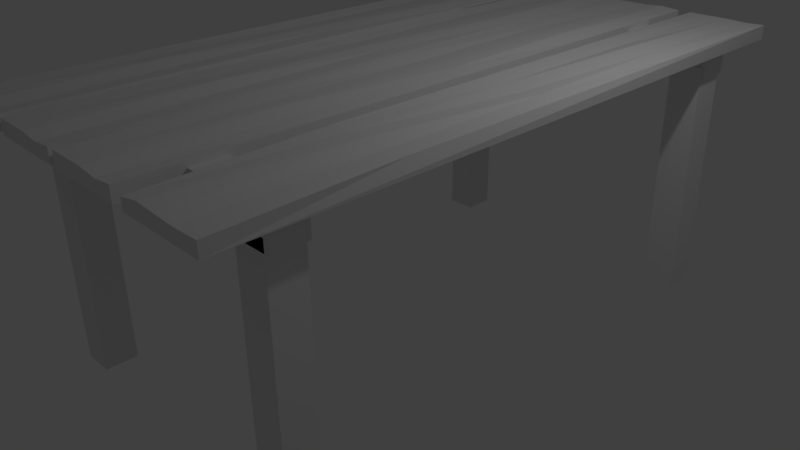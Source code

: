 # Source: tafel.blend  (saved by Blender 2.77.0; exported with 4.5.12 LTS)
import bpy
from mathutils import Matrix  # noqa: F401  (used for matrix-valued properties, if any)

bpy.ops.wm.read_factory_settings(use_empty=True)
scene = bpy.context.scene
scene.name = 'Scene'

# ---- collections
col_collection_1 = bpy.data.collections.new('Collection 1'); scene.collection.children.link(col_collection_1)

# ---- materials (node trees are filled in below, after node groups)
mat_material_002 = bpy.data.materials.new('Material.002')
mat_material_002.alpha_threshold = 0.0
mat_material_002.use_transparent_shadow = False
mat_material_002.roughness = 0.5
mat_material_002.line_color = (0.0, 0.0, 0.0, 1.0)

# ---- material node trees

# ---- world
world_world = bpy.data.worlds.new('World'); scene.world = world_world
world_world.color = (0.05088, 0.05088, 0.05088)
world_world.use_sun_shadow = False
world_world.sun_shadow_jitter_overblur = 0.0
world_world.cycles.sampling_method = 'MANUAL'

# ---- cameras
cam_camera = bpy.data.cameras.new('Camera')
cam_camera.clip_end = 100.0
cam_camera.lens = 35.0
cam_camera.sensor_width = 32.0
cam_camera.sensor_height = 18.0
cam_camera.ortho_scale = 7.314
cam_camera.dof.focus_distance = 0.0
cam_camera.dof.aperture_fstop = 128.0

# ---- lights
light_lamp = bpy.data.lights.new('Lamp', 'POINT')
light_lamp.transmission_factor = 0.0
light_lamp.cutoff_distance = 30.0
light_lamp.energy = 100.0
light_lamp.shadow_buffer_clip_start = 1.001
light_lamp.shadow_soft_size = 0.1
light_lamp.shadow_maximum_resolution = 0.006
light_lamp.use_absolute_resolution = True

# ---- meshes
me_cube_006 = bpy.data.meshes.new('Cube.006')
me_cube_006.from_pydata([(-1.105, 35.67, -9.466), (-1.105, -4.33, -9.466), (-1.105, -4.33, -14.47), (-1.105, 35.67, -14.22), (-1.22, 35.67, -9.466), (-1.22, -4.33, -9.466), (-1.22, -4.33, -14.47), (-1.22, 35.67, -14.22), (-1.22, 15.67, -9.466), (-1.22, 35.67, -11.97), (-1.22, -4.33, -11.97), (-1.22, 15.67, -14.47), (-1.22, 15.67, -11.97), (-1.22, 5.67, -9.466), (-1.22, 35.67, -13.22), (-1.22, -4.33, -13.22), (-1.22, 25.67, -14.47), (-1.22, 25.67, -9.466), (-1.233, 35.67, -10.72), (-1.201, -4.33, -10.72), (-1.22, 5.67, -14.47), (-1.236, 5.67, -11.97), (-1.22, 25.67, -11.97), (-1.213, 15.67, -10.72), (-1.204, 15.67, -13.22), (-1.204, 25.67, -13.22), (-1.233, 25.67, -10.72), (-1.209, 5.67, -10.72), (-1.219, 5.67, -13.22), (-1.105, 35.67, -3.968), (-1.105, -4.33, -3.968), (-1.105, -4.33, -8.968), (-1.105, 35.67, -8.968), (-1.22, 35.67, -3.968), (-1.22, -4.33, -3.968), (-1.22, -4.33, -8.968), (-1.22, 35.67, -8.968), (-1.22, 15.67, -3.968), (-1.22, 35.67, -6.468), (-1.22, -4.33, -6.468), (-1.22, 15.67, -9.022), (-1.22, 15.67, -6.468), (-1.22, 5.67, -3.968), (-1.22, 35.67, -7.718), (-1.22, -4.33, -7.718), (-1.22, 25.67, -8.968), (-1.22, 25.67, -3.968), (-1.233, 35.67, -5.218), (-1.201, -4.33, -5.218), (-1.22, 5.67, -8.968), (-1.236, 5.67, -6.468), (-1.232, 25.67, -6.468), (-1.227, 15.67, -5.218), (-1.204, 15.67, -7.772), (-1.216, 25.67, -7.718), (-1.246, 25.67, -5.218), (-1.223, 5.67, -5.218), (-1.219, 5.67, -7.718), (-1.105, 35.67, -14.72), (-1.105, -4.33, -15.1), (-1.105, -4.33, -20.1), (-1.105, 35.67, -20.1), (-1.22, 35.67, -14.72), (-1.22, -4.33, -15.1), (-1.22, -4.33, -20.1), (-1.22, 35.67, -20.1), (-1.22, 15.67, -15.1), (-1.22, 35.67, -17.6), (-1.22, -4.33, -17.6), (-1.22, 15.67, -20.1), (-1.22, 15.67, -17.6), (-1.22, 5.67, -15.1), (-1.22, 35.67, -18.85), (-1.22, -4.33, -18.85), (-1.22, 25.67, -20.1), (-1.22, 25.67, -15.1), (-1.233, 35.67, -16.35), (-1.201, -4.33, -16.35), (-1.22, 5.67, -20.1), (-1.236, 5.67, -17.6), (-1.22, 25.67, -17.6), (-1.213, 15.67, -16.35), (-1.204, 15.67, -18.85), (-1.204, 25.67, -18.85), (-1.233, 25.67, -16.35), (-1.209, 5.67, -16.35), (-1.219, 5.67, -18.85), (-1.105, 35.67, 1.868), (-1.105, -4.33, 2.17), (-1.105, -4.33, -3.132), (-1.105, 35.67, -3.132), (-1.22, 35.67, 1.868), (-1.208, -4.33, 2.17), (-1.19, -4.33, -3.132), (-1.22, 35.67, -3.132), (-1.22, 15.67, 1.868), (-1.22, 35.67, -0.632), (-1.209, -4.33, -0.632), (-1.22, 15.67, -3.132), (-1.188, 15.67, -0.632), (-1.22, 5.67, 1.868), (-1.22, 35.67, -1.882), (-1.22, -4.33, -1.882), (-1.22, 25.67, -3.132), (-1.22, 25.67, 1.868), (-1.214, 35.67, 0.618), (-1.201, -4.33, 0.618), (-1.22, 5.67, -3.132), (-1.236, 5.67, -0.632), (-1.25, 25.67, -0.632), (-1.213, 15.67, 0.618), (-1.204, 15.67, -1.882), (-1.204, 25.67, -1.882), (-1.233, 25.67, 0.618), (-1.209, 5.67, 0.618), (-1.219, 5.67, -1.882), (-0.9094, -1.0, -18.69), (-1.176, -1.0, -18.69), (-0.9094, 1.0, -18.69), (-1.176, 1.0, -18.69), (-0.9094, -1.0, 1.315), (-1.176, -1.0, 1.315), (-0.9094, 1.0, 1.315), (-1.176, 1.0, 1.315), (-0.9094, 30.09, -18.69), (-1.176, 30.09, -18.69), (-0.9094, 32.09, -18.69), (-1.176, 32.09, -18.69), (-0.9094, 30.09, 1.315), (-1.176, 30.09, 1.315), (-0.9094, 32.09, 1.315), (-1.176, 32.09, 1.315), (-1.0, -1.0, -1.0), (-1.0, -1.0, 1.0), (-1.0, 1.0, -1.0), (-1.0, 1.0, 1.0), (1.0, -1.0, -1.0), (1.0, -1.0, 1.0), (1.0, 1.0, -1.0), (1.0, 1.0, 1.0), (-1.0, -1.0, -18.54), (-1.0, -1.0, -16.54), (-1.0, 1.0, -18.54), (-1.0, 1.0, -16.54), (1.0, -1.0, -18.54), (1.0, -1.0, -16.54), (1.0, 1.0, -18.54), (1.0, 1.0, -16.54), (-1.0, 30.02, -18.63), (-1.0, 30.02, -16.63), (-1.0, 32.02, -18.63), (-1.0, 32.02, -16.63), (1.0, 30.02, -18.63), (1.0, 30.02, -16.63), (1.0, 32.02, -18.63), (1.0, 32.02, -16.63), (-1.0, 30.02, -0.8304), (-1.0, 30.02, 1.17), (-1.0, 32.02, -0.8304), (-1.0, 32.02, 1.17), (1.0, 30.02, -0.8304), (1.0, 30.02, 1.17), (1.0, 32.02, -0.8304), (1.0, 32.02, 1.17)], [], [(0, 1, 2, 3), (28, 20, 6, 15), (0, 4, 17, 8, 13, 5, 1), (1, 5, 19, 10, 15, 6, 2), (2, 6, 20, 11, 16, 7, 3), (4, 0, 3, 7, 14, 9, 18), (27, 21, 10, 19), (26, 22, 12, 23), (25, 16, 11, 24), (22, 25, 24, 12), (9, 14, 25, 22), (14, 7, 16, 25), (17, 26, 23, 8), (4, 18, 26, 17), (18, 9, 22, 26), (13, 27, 19, 5), (8, 23, 27, 13), (23, 12, 21, 27), (21, 28, 15, 10), (12, 24, 28, 21), (24, 11, 20, 28), (29, 30, 31, 32), (57, 49, 35, 44), (29, 33, 46, 37, 42, 34, 30), (30, 34, 48, 39, 44, 35, 31), (31, 35, 49, 40, 45, 36, 32), (33, 29, 32, 36, 43, 38, 47), (56, 50, 39, 48), (55, 51, 41, 52), (54, 45, 40, 53), (51, 54, 53, 41), (38, 43, 54, 51), (43, 36, 45, 54), (46, 55, 52, 37), (33, 47, 55, 46), (47, 38, 51, 55), (42, 56, 48, 34), (37, 52, 56, 42), (52, 41, 50, 56), (50, 57, 44, 39), (41, 53, 57, 50), (53, 40, 49, 57), (58, 59, 60, 61), (86, 78, 64, 73), (58, 62, 75, 66, 71, 63, 59), (59, 63, 77, 68, 73, 64, 60), (60, 64, 78, 69, 74, 65, 61), (62, 58, 61, 65, 72, 67, 76), (85, 79, 68, 77), (84, 80, 70, 81), (83, 74, 69, 82), (80, 83, 82, 70), (67, 72, 83, 80), (72, 65, 74, 83), (75, 84, 81, 66), (62, 76, 84, 75), (76, 67, 80, 84), (71, 85, 77, 63), (66, 81, 85, 71), (81, 70, 79, 85), (79, 86, 73, 68), (70, 82, 86, 79), (82, 69, 78, 86), (87, 88, 89, 90), (115, 107, 93, 102), (87, 91, 104, 95, 100, 92, 88), (88, 92, 106, 97, 102, 93, 89), (89, 93, 107, 98, 103, 94, 90), (91, 87, 90, 94, 101, 96, 105), (114, 108, 97, 106), (113, 109, 99, 110), (112, 103, 98, 111), (109, 112, 111, 99), (96, 101, 112, 109), (101, 94, 103, 112), (104, 113, 110, 95), (91, 105, 113, 104), (105, 96, 109, 113), (100, 114, 106, 92), (95, 110, 114, 100), (110, 99, 108, 114), (108, 115, 102, 97), (99, 111, 115, 108), (111, 98, 107, 115), (117, 119, 118, 116), (119, 123, 122, 118), (123, 121, 120, 122), (121, 117, 116, 120), (116, 118, 122, 120), (121, 123, 119, 117), (125, 127, 126, 124), (127, 131, 130, 126), (131, 129, 128, 130), (129, 125, 124, 128), (124, 126, 130, 128), (129, 131, 127, 125), (133, 135, 134, 132), (135, 139, 138, 134), (139, 137, 136, 138), (137, 133, 132, 136), (132, 134, 138, 136), (137, 139, 135, 133), (141, 143, 142, 140), (143, 147, 146, 142), (147, 145, 144, 146), (145, 141, 140, 144), (140, 142, 146, 144), (145, 147, 143, 141), (149, 151, 150, 148), (151, 155, 154, 150), (155, 153, 152, 154), (153, 149, 148, 152), (148, 150, 154, 152), (153, 155, 151, 149), (157, 159, 158, 156), (159, 163, 162, 158), (163, 161, 160, 162), (161, 157, 156, 160), (156, 158, 162, 160), (161, 163, 159, 157)])
me_cube_006.polygons.foreach_set('material_index', [1, 1, 1, 1, 1, 1, 1, 1, 1, 1, 1, 1, 1, 1, 1, 1, 1, 1, 1, 1, 1, 1, 1, 1, 1, 1, 1, 1, 1, 1, 1, 1, 1, 1, 1, 1, 1, 1, 1, 1, 1, 1, 0, 0, 0, 0, 0, 0, 0, 0, 0, 0, 0, 0, 0, 0, 0, 0, 0, 0, 0, 0, 0, 1, 1, 1, 1, 1, 1, 1, 1, 1, 1, 1, 1, 1, 1, 1, 1, 1, 1, 1, 1, 1, 0, 0, 0, 0, 0, 0, 0, 0, 0, 0, 0, 0, 0, 0, 0, 0, 0, 0, 0, 0, 0, 0, 0, 0, 0, 0, 0, 0, 0, 0, 0, 0, 0, 0, 0, 0])
_uv = me_cube_006.uv_layers.new(name='UVMap')
_uv.uv.foreach_set('vector', [0.9308, 0.9308, 0.06915, 0.9308, 0.06915, 0.06915, 0.9308, 0.06915, 0.9308, 0.9308, 0.06915, 0.9308, 0.06915, 0.06915, 0.9308, 0.06915, 0.5, 0.06915, 0.1631, 0.2314, 0.07995, 0.5959, 0.3131, 0.8882, 0.6869, 0.8882, 0.92, 0.5959, 0.8369, 0.2314, 0.5, 0.06915, 0.1631, 0.2314, 0.07995, 0.5959, 0.3131, 0.8882, 0.6869, 0.8882, 0.92, 0.5959, 0.8369, 0.2314, 0.5, 0.06915, 0.1631, 0.2314, 0.07995, 0.5959, 0.3131, 0.8882, 0.6869, 0.8882, 0.92, 0.5959, 0.8369, 0.2314, 0.5, 0.06915, 0.1631, 0.2314, 0.07995, 0.5959, 0.3131, 0.8882, 0.6869, 0.8882, 0.92, 0.5959, 0.8369, 0.2314, 0.9308, 0.9308, 0.06915, 0.9308, 0.06915, 0.06915, 0.9308, 0.06915, 0.9308, 0.9308, 0.06915, 0.9308, 0.06915, 0.06915, 0.9308, 0.06915, 0.9308, 0.9308, 0.06915, 0.9308, 0.06915, 0.06915, 0.9308, 0.06915, 0.9308, 0.9308, 0.06915, 0.9308, 0.06915, 0.06915, 0.9308, 0.06915, 0.9308, 0.9308, 0.06915, 0.9308, 0.06915, 0.06915, 0.9308, 0.06915, 0.9308, 0.9308, 0.06915, 0.9308, 0.06915, 0.06915, 0.9308, 0.06915, 0.6349, 0.6349, 0.3651, 0.6349, 0.3651, 0.3651, 0.6349, 0.3651, 0.9308, 0.9308, 0.06915, 0.9308, 0.06915, 0.06915, 0.9308, 0.06915, 0.9308, 0.9308, 0.06915, 0.9308, 0.06915, 0.06915, 0.9308, 0.06915, 0.9308, 0.9308, 0.06915, 0.9308, 0.06915, 0.06915, 0.9308, 0.06915, 0.9308, 0.9308, 0.06915, 0.9308, 0.06915, 0.06915, 0.9308, 0.06915, 0.6704, 0.6704, 0.3296, 0.6704, 0.3296, 0.3296, 0.6704, 0.3296, 0.9308, 0.9308, 0.06915, 0.9308, 0.06915, 0.06915, 0.9308, 0.06915, 0.9308, 0.9308, 0.06915, 0.9308, 0.06915, 0.06915, 0.9308, 0.06915, 0.9308, 0.9308, 0.06915, 0.9308, 0.06915, 0.06915, 0.9308, 0.06915, 0.9308, 0.9308, 0.06915, 0.9308, 0.06915, 0.06915, 0.9308, 0.06915, 0.9308, 0.9308, 0.06915, 0.9308, 0.06915, 0.06915, 0.9308, 0.06915, 0.5, 0.06915, 0.1631, 0.2314, 0.07995, 0.5959, 0.3131, 0.8882, 0.6869, 0.8882, 0.92, 0.5959, 0.8369, 0.2314, 0.5, 0.06915, 0.1631, 0.2314, 0.07995, 0.5959, 0.3131, 0.8882, 0.6869, 0.8882, 0.92, 0.5959, 0.8369, 0.2314, 0.5, 0.06915, 0.1631, 0.2314, 0.07995, 0.5959, 0.3131, 0.8882, 0.6869, 0.8882, 0.92, 0.5959, 0.8369, 0.2314, 0.5, 0.06915, 0.1631, 0.2314, 0.07995, 0.5959, 0.3131, 0.8882, 0.6869, 0.8882, 0.92, 0.5959, 0.8369, 0.2314, 0.9308, 0.9308, 0.06915, 0.9308, 0.06915, 0.06915, 0.9308, 0.06915, 0.4063, 0.4063, 0.5937, 0.4063, 0.5937, 0.5937, 0.4063, 0.5937, 0.9308, 0.9308, 0.06915, 0.9308, 0.06915, 0.06915, 0.9308, 0.06915, 0.9308, 0.9308, 0.06915, 0.9308, 0.06915, 0.06915, 0.9308, 0.06915, 0.9308, 0.9308, 0.06915, 0.9308, 0.06915, 0.06915, 0.9308, 0.06915, 0.9308, 0.9308, 0.06915, 0.9308, 0.06915, 0.06915, 0.9308, 0.06915, 0.9308, 0.9308, 0.06915, 0.9308, 0.06915, 0.06915, 0.9308, 0.06915, 0.9308, 0.9308, 0.06915, 0.9308, 0.06915, 0.06915, 0.9308, 0.06915, 0.9308, 0.9308, 0.06915, 0.9308, 0.06915, 0.06915, 0.9308, 0.06915, 0.9308, 0.9308, 0.06915, 0.9308, 0.06915, 0.06915, 0.9308, 0.06915, 0.9308, 0.9308, 0.06915, 0.9308, 0.06915, 0.06915, 0.9308, 0.06915, 0.9308, 0.9308, 0.06915, 0.9308, 0.06915, 0.06915, 0.9308, 0.06915, 0.9308, 0.9308, 0.06915, 0.9308, 0.06915, 0.06915, 0.9308, 0.06915, 0.6467, 0.6467, 0.3533, 0.6467, 0.3533, 0.3533, 0.6467, 0.3533, 0.9308, 0.9308, 0.06915, 0.9308, 0.06915, 0.06915, 0.9308, 0.06915, 0.9308, 0.9308, 0.06915, 0.9308, 0.06915, 0.06915, 0.9308, 0.06915, 0.9308, 0.9308, 0.06915, 0.9308, 0.06915, 0.06915, 0.9308, 0.06915, 0.5, 0.06915, 0.1631, 0.2314, 0.07995, 0.5959, 0.3131, 0.8882, 0.6869, 0.8882, 0.92, 0.5959, 0.8369, 0.2314, 0.5, 0.06915, 0.1631, 0.2314, 0.07995, 0.5959, 0.3131, 0.8882, 0.6869, 0.8882, 0.92, 0.5959, 0.8369, 0.2314, 0.5, 0.06915, 0.1631, 0.2314, 0.07995, 0.5959, 0.3131, 0.8882, 0.6869, 0.8882, 0.92, 0.5959, 0.8369, 0.2314, 0.5, 0.06915, 0.1631, 0.2314, 0.07995, 0.5959, 0.3131, 0.8882, 0.6869, 0.8882, 0.92, 0.5959, 0.8369, 0.2314, 0.9308, 0.9308, 0.06915, 0.9308, 0.06915, 0.06915, 0.9308, 0.06915, 0.9308, 0.9308, 0.06915, 0.9308, 0.06915, 0.06915, 0.9308, 0.06915, 0.9308, 0.9308, 0.06915, 0.9308, 0.06915, 0.06915, 0.9308, 0.06915, 0.9308, 0.9308, 0.06915, 0.9308, 0.06915, 0.06915, 0.9308, 0.06915, 0.9308, 0.9308, 0.06915, 0.9308, 0.06915, 0.06915, 0.9308, 0.06915, 0.9308, 0.9308, 0.06915, 0.9308, 0.06915, 0.06915, 0.9308, 0.06915, 0.9308, 0.9308, 0.06915, 0.9308, 0.06915, 0.06915, 0.9308, 0.06915, 0.9308, 0.9308, 0.06915, 0.9308, 0.06915, 0.06915, 0.9308, 0.06915, 0.9308, 0.9308, 0.06915, 0.9308, 0.06915, 0.06915, 0.9308, 0.06915, 0.9276, 0.9276, 0.711, 0.9276, 0.711, 0.711, 0.9276, 0.711, 0.9308, 0.9308, 0.06915, 0.9308, 0.06915, 0.06915, 0.9308, 0.06915, 0.6037, 0.6037, 0.3963, 0.6037, 0.3963, 0.3963, 0.6037, 0.3963, 0.9308, 0.9308, 0.06915, 0.9308, 0.06915, 0.06915, 0.9308, 0.06915, 0.9308, 0.9308, 0.06915, 0.9308, 0.06915, 0.06915, 0.9308, 0.06915, 0.9308, 0.9308, 0.06915, 0.9308, 0.06915, 0.06915, 0.9308, 0.06915, 0.9308, 0.9308, 0.06915, 0.9308, 0.06915, 0.06915, 0.9308, 0.06915, 0.9308, 0.9308, 0.06915, 0.9308, 0.06915, 0.06915, 0.9308, 0.06915, 0.5, 0.06915, 0.1631, 0.2314, 0.07995, 0.5959, 0.3131, 0.8882, 0.6869, 0.8882, 0.92, 0.5959, 0.8369, 0.2314, 0.5, 0.06915, 0.1631, 0.2314, 0.07995, 0.5959, 0.3131, 0.8882, 0.6869, 0.8882, 0.92, 0.5959, 0.8369, 0.2314, 0.5, 0.06915, 0.1631, 0.2314, 0.07995, 0.5959, 0.3131, 0.8882, 0.6869, 0.8882, 0.92, 0.5959, 0.8369, 0.2314, 0.5, 0.06915, 0.1631, 0.2314, 0.07995, 0.5959, 0.3131, 0.8882, 0.6869, 0.8882, 0.92, 0.5959, 0.8369, 0.2314, 0.9308, 0.9308, 0.06915, 0.9308, 0.06915, 0.06915, 0.9308, 0.06915, 0.9308, 0.9308, 0.06915, 0.9308, 0.06915, 0.06915, 0.9308, 0.06915, 0.9308, 0.9308, 0.06915, 0.9308, 0.06915, 0.06915, 0.9308, 0.06915, 0.9308, 0.9308, 0.06915, 0.9308, 0.06915, 0.06915, 0.9308, 0.06915, 0.9308, 0.9308, 0.06915, 0.9308, 0.06915, 0.06915, 0.9308, 0.06915, 0.9308, 0.9308, 0.06915, 0.9308, 0.06915, 0.06915, 0.9308, 0.06915, 0.9308, 0.9308, 0.06915, 0.9308, 0.06915, 0.06915, 0.9308, 0.06915, 0.9308, 0.9308, 0.06915, 0.9308, 0.06915, 0.06915, 0.9308, 0.06915, 0.9308, 0.9308, 0.06915, 0.9308, 0.06915, 0.06915, 0.9308, 0.06915, 0.9308, 0.9308, 0.06915, 0.9308, 0.06915, 0.06915, 0.9308, 0.06915, 0.9308, 0.9308, 0.06915, 0.9308, 0.06915, 0.06915, 0.9308, 0.06915, 0.9308, 0.9308, 0.06915, 0.9308, 0.06915, 0.06915, 0.9308, 0.06915, 0.9308, 0.9308, 0.06915, 0.9308, 0.06915, 0.06915, 0.9308, 0.06915, 0.9308, 0.9308, 0.06915, 0.9308, 0.06915, 0.06915, 0.9308, 0.06915, 0.9308, 0.9308, 0.06915, 0.9308, 0.06915, 0.06915, 0.9308, 0.06915, 0.08663, 0.08663, 0.9134, 0.08663, 0.9134, 0.9134, 0.08663, 0.9134, 0.08663, 0.08663, 0.9134, 0.08663, 0.9134, 0.9134, 0.08663, 0.9134, 0.08663, 0.08663, 0.9134, 0.08663, 0.9134, 0.9134, 0.08663, 0.9134, 0.08663, 0.08663, 0.9134, 0.08663, 0.9134, 0.9134, 0.08663, 0.9134, 0.08663, 0.08663, 0.9134, 0.08663, 0.9134, 0.9134, 0.08663, 0.9134, 0.08663, 0.08663, 0.9134, 0.08663, 0.9134, 0.9134, 0.08663, 0.9134, 0.08663, 0.08663, 0.9134, 0.08663, 0.9134, 0.9134, 0.08663, 0.9134, 0.08663, 0.08663, 0.9134, 0.08663, 0.9134, 0.9134, 0.08663, 0.9134, 0.08663, 0.08663, 0.9134, 0.08663, 0.9134, 0.9134, 0.08663, 0.9134, 0.08663, 0.08663, 0.9134, 0.08663, 0.9134, 0.9134, 0.08663, 0.9134, 0.08663, 0.08663, 0.9134, 0.08663, 0.9134, 0.9134, 0.08663, 0.9134, 0.08663, 0.08663, 0.9134, 0.08663, 0.9134, 0.9134, 0.08663, 0.9134, 0.08663, 0.08663, 0.9134, 0.08663, 0.9134, 0.9134, 0.08663, 0.9134, 0.08663, 0.08663, 0.9134, 0.08663, 0.9134, 0.9134, 0.08663, 0.9134, 0.08663, 0.08663, 0.9134, 0.08663, 0.9134, 0.9134, 0.08663, 0.9134, 0.08663, 0.08663, 0.9134, 0.08663, 0.9134, 0.9134, 0.08663, 0.9134, 0.08663, 0.08663, 0.9134, 0.08663, 0.9134, 0.9134, 0.08663, 0.9134, 0.08663, 0.08663, 0.9134, 0.08663, 0.9134, 0.9134, 0.08663, 0.9134, 0.08663, 0.08663, 0.9134, 0.08663, 0.9134, 0.9134, 0.08663, 0.9134, 0.08663, 0.08663, 0.9134, 0.08663, 0.9134, 0.9134, 0.08663, 0.9134, 0.08663, 0.08663, 0.9134, 0.08663, 0.9134, 0.9134, 0.08663, 0.9134, 0.08663, 0.08663, 0.9134, 0.08663, 0.9134, 0.9134, 0.08663, 0.9134, 0.08663, 0.08663, 0.9134, 0.08663, 0.9134, 0.9134, 0.08663, 0.9134, 0.08663, 0.08663, 0.9134, 0.08663, 0.9134, 0.9134, 0.08663, 0.9134, 0.08663, 0.08663, 0.9134, 0.08663, 0.9134, 0.9134, 0.08663, 0.9134, 0.08663, 0.08663, 0.9134, 0.08663, 0.9134, 0.9134, 0.08663, 0.9134, 0.08663, 0.08663, 0.9134, 0.08663, 0.9134, 0.9134, 0.08663, 0.9134, 0.08663, 0.08663, 0.9134, 0.08663, 0.9134, 0.9134, 0.08663, 0.9134, 0.08663, 0.08663, 0.9134, 0.08663, 0.9134, 0.9134, 0.08663, 0.9134, 0.08663, 0.08663, 0.9134, 0.08663, 0.9134, 0.9134, 0.08663, 0.9134, 0.08663, 0.08663, 0.9134, 0.08663, 0.9134, 0.9134, 0.08663, 0.9134, 0.08663, 0.08663, 0.9134, 0.08663, 0.9134, 0.9134, 0.08663, 0.9134, 0.08663, 0.08663, 0.9134, 0.08663, 0.9134, 0.9134, 0.08663, 0.9134, 0.08663, 0.08663, 0.9134, 0.08663, 0.9134, 0.9134, 0.08663, 0.9134, 0.08663, 0.08663, 0.9134, 0.08663, 0.9134, 0.9134, 0.08663, 0.9134, 0.08663, 0.08663, 0.9134, 0.08663, 0.9134, 0.9134, 0.08663, 0.9134])
_ca = me_cube_006.color_attributes.new('Col', 'BYTE_COLOR', 'CORNER')
_ca.data.foreach_set('color', [1.0, 1.0, 1.0, 1.0, 1.0, 1.0, 1.0, 1.0, 1.0, 1.0, 1.0, 1.0, 1.0, 1.0, 1.0, 1.0, 1.0, 1.0, 1.0, 1.0, 1.0, 1.0, 1.0, 1.0, 1.0, 1.0, 1.0, 1.0, 1.0, 1.0, 1.0, 1.0, 1.0, 1.0, 1.0, 1.0, 1.0, 1.0, 1.0, 1.0, 1.0, 1.0, 1.0, 1.0, 1.0, 1.0, 1.0, 1.0, 1.0, 1.0, 1.0, 1.0, 1.0, 1.0, 1.0, 1.0, 1.0, 1.0, 1.0, 1.0, 1.0, 1.0, 1.0, 1.0, 1.0, 1.0, 1.0, 1.0, 1.0, 1.0, 1.0, 1.0, 1.0, 1.0, 1.0, 1.0, 1.0, 1.0, 1.0, 1.0, 1.0, 1.0, 1.0, 1.0, 1.0, 1.0, 1.0, 1.0, 1.0, 1.0, 1.0, 1.0, 1.0, 1.0, 1.0, 1.0, 1.0, 1.0, 1.0, 1.0, 1.0, 1.0, 1.0, 1.0, 1.0, 1.0, 1.0, 1.0, 1.0, 1.0, 1.0, 1.0, 1.0, 1.0, 1.0, 1.0, 1.0, 1.0, 1.0, 1.0, 1.0, 1.0, 1.0, 1.0, 1.0, 1.0, 1.0, 1.0, 1.0, 1.0, 1.0, 1.0, 1.0, 1.0, 1.0, 1.0, 1.0, 1.0, 1.0, 1.0, 1.0, 1.0, 1.0, 1.0, 1.0, 1.0, 1.0, 1.0, 1.0, 1.0, 1.0, 1.0, 1.0, 1.0, 1.0, 1.0, 1.0, 1.0, 1.0, 1.0, 1.0, 1.0, 1.0, 1.0, 1.0, 1.0, 1.0, 1.0, 1.0, 1.0, 1.0, 1.0, 1.0, 1.0, 1.0, 1.0, 1.0, 1.0, 1.0, 1.0, 1.0, 1.0, 1.0, 1.0, 1.0, 1.0, 1.0, 1.0, 1.0, 1.0, 1.0, 1.0, 1.0, 1.0, 1.0, 1.0, 1.0, 1.0, 1.0, 1.0, 1.0, 1.0, 1.0, 1.0, 1.0, 1.0, 1.0, 1.0, 1.0, 1.0, 1.0, 1.0, 1.0, 1.0, 1.0, 1.0, 1.0, 1.0, 1.0, 1.0, 1.0, 1.0, 1.0, 1.0, 1.0, 1.0, 1.0, 1.0, 1.0, 1.0, 1.0, 1.0, 1.0, 1.0, 1.0, 1.0, 1.0, 1.0, 1.0, 1.0, 1.0, 1.0, 1.0, 1.0, 1.0, 1.0, 1.0, 1.0, 1.0, 1.0, 1.0, 1.0, 1.0, 1.0, 1.0, 1.0, 1.0, 1.0, 1.0, 1.0, 1.0, 1.0, 1.0, 1.0, 1.0, 1.0, 1.0, 1.0, 1.0, 1.0, 1.0, 1.0, 1.0, 1.0, 1.0, 1.0, 1.0, 1.0, 1.0, 1.0, 1.0, 1.0, 1.0, 1.0, 1.0, 1.0, 1.0, 1.0, 1.0, 1.0, 1.0, 1.0, 1.0, 1.0, 1.0, 1.0, 1.0, 1.0, 1.0, 1.0, 1.0, 1.0, 1.0, 1.0, 1.0, 1.0, 1.0, 1.0, 1.0, 1.0, 1.0, 1.0, 1.0, 1.0, 1.0, 1.0, 1.0, 1.0, 1.0, 1.0, 1.0, 1.0, 1.0, 1.0, 1.0, 1.0, 1.0, 1.0, 1.0, 1.0, 1.0, 1.0, 1.0, 1.0, 1.0, 1.0, 1.0, 1.0, 1.0, 1.0, 1.0, 1.0, 1.0, 1.0, 1.0, 1.0, 1.0, 1.0, 1.0, 1.0, 1.0, 1.0, 1.0, 1.0, 1.0, 1.0, 1.0, 1.0, 1.0, 1.0, 1.0, 1.0, 1.0, 1.0, 1.0, 1.0, 1.0, 1.0, 1.0, 1.0, 1.0, 1.0, 1.0, 1.0, 1.0, 1.0, 1.0, 1.0, 1.0, 1.0, 1.0, 1.0, 1.0, 1.0, 1.0, 1.0, 1.0, 1.0, 1.0, 1.0, 1.0, 1.0, 1.0, 1.0, 1.0, 1.0, 1.0, 1.0, 1.0, 1.0, 1.0, 1.0, 1.0, 1.0, 1.0, 1.0, 1.0, 1.0, 1.0, 1.0, 1.0, 1.0, 1.0, 1.0, 1.0, 1.0, 1.0, 1.0, 1.0, 1.0, 1.0, 1.0, 1.0, 1.0, 1.0, 1.0, 1.0, 1.0, 1.0, 1.0, 1.0, 1.0, 1.0, 1.0, 1.0, 1.0, 1.0, 1.0, 1.0, 1.0, 1.0, 1.0, 1.0, 1.0, 1.0, 1.0, 1.0, 1.0, 1.0, 1.0, 1.0, 1.0, 1.0, 1.0, 1.0, 1.0, 1.0, 1.0, 1.0, 1.0, 1.0, 1.0, 1.0, 1.0, 1.0, 1.0, 1.0, 1.0, 1.0, 1.0, 1.0, 1.0, 1.0, 1.0, 1.0, 1.0, 1.0, 1.0, 1.0, 1.0, 1.0, 1.0, 1.0, 1.0, 1.0, 1.0, 1.0, 1.0, 1.0, 1.0, 1.0, 1.0, 1.0, 1.0, 1.0, 1.0, 1.0, 1.0, 1.0, 1.0, 1.0, 1.0, 1.0, 1.0, 1.0, 1.0, 1.0, 1.0, 1.0, 1.0, 1.0, 1.0, 1.0, 1.0, 1.0, 1.0, 1.0, 1.0, 1.0, 1.0, 1.0, 1.0, 1.0, 1.0, 1.0, 1.0, 1.0, 1.0, 1.0, 1.0, 1.0, 1.0, 1.0, 1.0, 1.0, 1.0, 1.0, 1.0, 1.0, 1.0, 1.0, 1.0, 1.0, 1.0, 1.0, 1.0, 1.0, 1.0, 1.0, 1.0, 1.0, 1.0, 1.0, 1.0, 1.0, 1.0, 1.0, 1.0, 1.0, 1.0, 1.0, 1.0, 1.0, 1.0, 1.0, 1.0, 1.0, 1.0, 1.0, 1.0, 1.0, 1.0, 1.0, 1.0, 1.0, 1.0, 1.0, 1.0, 1.0, 1.0, 1.0, 1.0, 1.0, 1.0, 1.0, 1.0, 1.0, 1.0, 1.0, 1.0, 1.0, 1.0, 1.0, 1.0, 1.0, 1.0, 1.0, 1.0, 1.0, 1.0, 1.0, 1.0, 1.0, 1.0, 1.0, 1.0, 1.0, 1.0, 1.0, 1.0, 1.0, 1.0, 1.0, 1.0, 1.0, 1.0, 1.0, 1.0, 1.0, 1.0, 1.0, 1.0, 1.0, 1.0, 1.0, 1.0, 1.0, 1.0, 1.0, 1.0, 1.0, 1.0, 1.0, 1.0, 1.0, 1.0, 1.0, 1.0, 1.0, 1.0, 1.0, 1.0, 1.0, 1.0, 1.0, 1.0, 1.0, 1.0, 1.0, 1.0, 1.0, 1.0, 1.0, 1.0, 1.0, 1.0, 1.0, 1.0, 1.0, 1.0, 1.0, 1.0, 1.0, 1.0, 1.0, 1.0, 1.0, 1.0, 1.0, 1.0, 1.0, 1.0, 1.0, 1.0, 1.0, 1.0, 1.0, 1.0, 1.0, 1.0, 1.0, 1.0, 1.0, 1.0, 1.0, 1.0, 1.0, 1.0, 1.0, 1.0, 1.0, 1.0, 1.0, 1.0, 1.0, 1.0, 1.0, 1.0, 1.0, 1.0, 1.0, 1.0, 1.0, 1.0, 1.0, 1.0, 1.0, 1.0, 1.0, 1.0, 1.0, 1.0, 1.0, 1.0, 1.0, 1.0, 1.0, 1.0, 1.0, 1.0, 1.0, 1.0, 1.0, 1.0, 1.0, 1.0, 1.0, 1.0, 1.0, 1.0, 1.0, 1.0, 1.0, 1.0, 1.0, 1.0, 1.0, 1.0, 1.0, 1.0, 1.0, 1.0, 1.0, 1.0, 1.0, 1.0, 1.0, 1.0, 1.0, 1.0, 1.0, 1.0, 1.0, 1.0, 1.0, 1.0, 1.0, 1.0, 1.0, 1.0, 1.0, 1.0, 1.0, 1.0, 1.0, 1.0, 1.0, 1.0, 1.0, 1.0, 1.0, 1.0, 1.0, 1.0, 1.0, 1.0, 1.0, 1.0, 1.0, 1.0, 1.0, 1.0, 1.0, 1.0, 1.0, 1.0, 1.0, 1.0, 1.0, 1.0, 1.0, 1.0, 1.0, 1.0, 1.0, 1.0, 1.0, 1.0, 1.0, 1.0, 1.0, 1.0, 1.0, 1.0, 1.0, 1.0, 1.0, 1.0, 1.0, 1.0, 1.0, 1.0, 1.0, 1.0, 1.0, 1.0, 1.0, 1.0, 1.0, 1.0, 1.0, 1.0, 1.0, 1.0, 1.0, 1.0, 1.0, 1.0, 1.0, 1.0, 1.0, 1.0, 1.0, 1.0, 1.0, 1.0, 1.0, 1.0, 1.0, 1.0, 1.0, 1.0, 1.0, 1.0, 1.0, 1.0, 1.0, 1.0, 1.0, 1.0, 1.0, 1.0, 1.0, 1.0, 1.0, 1.0, 1.0, 1.0, 1.0, 1.0, 1.0, 1.0, 1.0, 1.0, 1.0, 1.0, 1.0, 1.0, 1.0, 1.0, 1.0, 1.0, 1.0, 1.0, 1.0, 1.0, 1.0, 1.0, 1.0, 1.0, 1.0, 1.0, 1.0, 1.0, 1.0, 1.0, 1.0, 1.0, 1.0, 1.0, 1.0, 1.0, 1.0, 1.0, 1.0, 1.0, 1.0, 1.0, 1.0, 1.0, 1.0, 1.0, 1.0, 1.0, 1.0, 1.0, 1.0, 1.0, 1.0, 1.0, 1.0, 1.0, 1.0, 1.0, 1.0, 1.0, 1.0, 1.0, 1.0, 1.0, 1.0, 1.0, 1.0, 1.0, 1.0, 1.0, 1.0, 1.0, 1.0, 1.0, 1.0, 1.0, 1.0, 1.0, 1.0, 1.0, 1.0, 1.0, 1.0, 1.0, 1.0, 1.0, 1.0, 1.0, 1.0, 1.0, 1.0, 1.0, 1.0, 1.0, 1.0, 1.0, 1.0, 1.0, 1.0, 1.0, 1.0, 1.0, 1.0, 1.0, 1.0, 1.0, 1.0, 1.0, 1.0, 1.0, 1.0, 1.0, 1.0, 1.0, 1.0, 1.0, 1.0, 1.0, 1.0, 1.0, 1.0, 1.0, 1.0, 1.0, 1.0, 1.0, 1.0, 1.0, 1.0, 1.0, 1.0, 1.0, 1.0, 1.0, 1.0, 1.0, 1.0, 1.0, 1.0, 1.0, 1.0, 1.0, 1.0, 1.0, 1.0, 1.0, 1.0, 1.0, 1.0, 1.0, 1.0, 1.0, 1.0, 1.0, 1.0, 1.0, 1.0, 1.0, 1.0, 1.0, 1.0, 1.0, 1.0, 1.0, 1.0, 1.0, 1.0, 1.0, 1.0, 1.0, 1.0, 1.0, 1.0, 1.0, 1.0, 1.0, 1.0, 1.0, 1.0, 1.0, 1.0, 1.0, 1.0, 1.0, 1.0, 1.0, 1.0, 1.0, 1.0, 1.0, 1.0, 1.0, 1.0, 1.0, 1.0, 1.0, 1.0, 1.0, 1.0, 1.0, 1.0, 1.0, 1.0, 1.0, 1.0, 1.0, 1.0, 1.0, 1.0, 1.0, 1.0, 1.0, 1.0, 1.0, 1.0, 1.0, 1.0, 1.0, 1.0, 1.0, 1.0, 1.0, 1.0, 1.0, 1.0, 1.0, 1.0, 1.0, 1.0, 1.0, 1.0, 1.0, 1.0, 1.0, 1.0, 1.0, 1.0, 1.0, 1.0, 1.0, 1.0, 1.0, 1.0, 1.0, 1.0, 1.0, 1.0, 1.0, 1.0, 1.0, 1.0, 1.0, 1.0, 1.0, 1.0, 1.0, 1.0, 1.0, 1.0, 1.0, 1.0, 1.0, 1.0, 1.0, 1.0, 1.0, 1.0, 1.0, 1.0, 1.0, 1.0, 1.0, 1.0, 1.0, 1.0, 1.0, 1.0, 1.0, 1.0, 1.0, 1.0, 1.0, 1.0, 1.0, 1.0, 1.0, 1.0, 1.0, 1.0, 1.0, 1.0, 1.0, 1.0, 1.0, 1.0, 1.0, 1.0, 1.0, 1.0, 1.0, 1.0, 1.0, 1.0, 1.0, 1.0, 1.0, 1.0, 1.0, 1.0, 1.0, 1.0, 1.0, 1.0, 1.0, 1.0, 1.0, 1.0, 1.0, 1.0, 1.0, 1.0, 1.0, 1.0, 1.0, 1.0, 1.0, 1.0, 1.0, 1.0, 1.0, 1.0, 1.0, 1.0, 1.0, 1.0, 1.0, 1.0, 1.0, 1.0, 1.0, 1.0, 1.0, 1.0, 1.0, 1.0, 1.0, 1.0, 1.0, 1.0, 1.0, 1.0, 1.0, 1.0, 1.0, 1.0, 1.0, 1.0, 1.0, 1.0, 1.0, 1.0, 1.0, 1.0, 1.0, 1.0, 1.0, 1.0, 1.0, 1.0, 1.0, 1.0, 1.0, 1.0, 1.0, 1.0, 1.0, 1.0, 1.0, 1.0, 1.0, 1.0, 1.0, 1.0, 1.0, 1.0, 1.0, 1.0, 1.0, 1.0, 1.0, 1.0, 1.0, 1.0, 1.0, 1.0, 1.0, 1.0, 1.0, 1.0, 1.0, 1.0, 1.0, 1.0, 1.0, 1.0, 1.0, 1.0, 1.0, 1.0, 1.0, 1.0, 1.0, 1.0, 1.0, 1.0, 1.0, 1.0, 1.0, 1.0, 1.0, 1.0, 1.0, 1.0, 1.0, 1.0, 1.0, 1.0, 1.0, 1.0, 1.0, 1.0, 1.0, 1.0, 1.0, 1.0, 1.0, 1.0, 1.0, 1.0, 1.0, 1.0, 1.0, 1.0, 1.0, 1.0, 1.0, 1.0, 1.0, 1.0, 1.0, 1.0, 1.0, 1.0, 1.0, 1.0, 1.0, 1.0, 1.0, 1.0, 1.0, 1.0, 1.0, 1.0, 1.0, 1.0, 1.0, 1.0, 1.0, 1.0, 1.0, 1.0, 1.0, 1.0, 1.0, 1.0, 1.0, 1.0, 1.0, 1.0, 1.0, 1.0, 1.0, 1.0, 1.0, 1.0, 1.0, 1.0, 1.0, 1.0, 1.0, 1.0, 1.0, 1.0, 1.0, 1.0, 1.0, 1.0, 1.0, 1.0, 1.0, 1.0, 1.0, 1.0, 1.0, 1.0, 1.0, 1.0, 1.0, 1.0, 1.0, 1.0, 1.0, 1.0, 1.0, 1.0, 1.0, 1.0, 1.0, 1.0, 1.0, 1.0, 1.0, 1.0, 1.0, 1.0, 1.0, 1.0, 1.0, 1.0, 1.0, 1.0, 1.0, 1.0, 1.0, 1.0, 1.0, 1.0, 1.0, 1.0, 1.0, 1.0, 1.0, 1.0, 1.0, 1.0, 1.0, 1.0, 1.0, 1.0, 1.0, 1.0, 1.0, 1.0, 1.0, 1.0, 1.0, 1.0, 1.0, 1.0, 1.0, 1.0, 1.0, 1.0, 1.0, 1.0, 1.0, 1.0, 1.0, 1.0, 1.0, 1.0, 1.0, 1.0, 1.0, 1.0, 1.0, 1.0, 1.0, 1.0, 1.0, 1.0, 1.0, 1.0, 1.0, 1.0, 1.0, 1.0, 1.0, 1.0, 1.0, 1.0, 1.0, 1.0, 1.0, 1.0, 1.0, 1.0, 1.0, 1.0, 1.0, 1.0, 1.0, 1.0, 1.0, 1.0, 1.0, 1.0, 1.0, 1.0, 1.0, 1.0, 1.0, 1.0, 1.0, 1.0, 1.0, 1.0, 1.0, 1.0, 1.0, 1.0, 1.0, 1.0, 1.0, 1.0, 1.0, 1.0, 1.0, 1.0, 1.0, 1.0, 1.0, 1.0, 1.0, 1.0, 1.0, 1.0, 1.0, 1.0, 1.0, 1.0, 1.0, 1.0, 1.0, 1.0, 1.0, 1.0, 1.0, 1.0, 1.0, 1.0, 1.0, 1.0, 1.0, 1.0, 1.0, 1.0, 1.0, 1.0, 1.0, 1.0, 1.0, 1.0, 1.0, 1.0, 1.0, 1.0, 1.0, 1.0, 1.0, 1.0, 1.0, 1.0, 1.0, 1.0, 1.0, 1.0, 1.0, 1.0, 1.0, 1.0, 1.0, 1.0, 1.0, 1.0, 1.0, 1.0, 1.0, 1.0, 1.0, 1.0, 1.0, 1.0, 1.0, 1.0, 1.0, 1.0, 1.0, 1.0, 1.0, 1.0, 1.0, 1.0, 1.0, 1.0, 1.0, 1.0, 1.0, 1.0, 1.0, 1.0, 1.0, 1.0, 1.0, 1.0, 1.0, 1.0, 1.0, 1.0, 1.0, 1.0, 1.0, 1.0, 1.0, 1.0, 1.0, 1.0, 1.0, 1.0, 1.0, 1.0, 1.0, 1.0, 1.0, 1.0, 1.0, 1.0, 1.0, 1.0, 1.0, 1.0, 1.0, 1.0, 1.0, 1.0, 1.0, 1.0, 1.0, 1.0, 1.0, 1.0, 1.0, 1.0, 1.0, 1.0, 1.0, 1.0, 1.0, 1.0, 1.0, 1.0, 1.0, 1.0, 1.0, 1.0, 1.0, 1.0, 1.0, 1.0, 1.0, 1.0, 1.0, 1.0, 1.0, 1.0, 1.0, 1.0, 1.0, 1.0, 1.0, 1.0, 1.0, 1.0, 1.0, 1.0, 1.0, 1.0, 1.0, 1.0, 1.0, 1.0, 1.0, 1.0, 1.0, 1.0, 1.0, 1.0, 1.0, 1.0, 1.0, 1.0, 1.0, 1.0, 1.0, 1.0, 1.0, 1.0, 1.0, 1.0, 1.0, 1.0, 1.0, 1.0, 1.0, 1.0, 1.0, 1.0, 1.0, 1.0, 1.0, 1.0, 1.0, 1.0, 1.0, 1.0, 1.0, 1.0, 1.0, 1.0, 1.0, 1.0, 1.0, 1.0, 1.0, 1.0, 1.0, 1.0, 1.0, 1.0, 1.0, 1.0, 1.0, 1.0, 1.0, 1.0, 1.0, 1.0, 1.0, 1.0, 1.0, 1.0, 1.0, 1.0, 1.0, 1.0, 1.0, 1.0, 1.0, 1.0, 1.0, 1.0, 1.0, 1.0, 1.0, 1.0, 1.0, 1.0, 1.0, 1.0, 1.0, 1.0, 1.0, 1.0, 1.0, 1.0, 1.0, 1.0, 1.0, 1.0, 1.0, 1.0, 1.0, 1.0, 1.0, 1.0, 1.0, 1.0, 1.0, 1.0, 1.0, 1.0, 1.0, 1.0, 1.0, 1.0, 1.0, 1.0, 1.0, 1.0, 1.0, 1.0, 1.0, 1.0, 1.0, 1.0, 1.0, 1.0, 1.0, 1.0, 1.0, 1.0, 1.0, 1.0, 1.0, 1.0, 1.0, 1.0, 1.0, 1.0, 1.0, 1.0, 1.0, 1.0, 1.0, 1.0, 1.0, 1.0, 1.0, 1.0, 1.0, 1.0, 1.0, 1.0, 1.0, 1.0, 1.0, 1.0, 1.0, 1.0, 1.0, 1.0, 1.0, 1.0, 1.0, 1.0, 1.0, 1.0, 1.0, 1.0, 1.0, 1.0, 1.0, 1.0, 1.0, 1.0, 1.0, 1.0, 1.0, 1.0, 1.0, 1.0, 1.0, 1.0, 1.0, 1.0, 1.0, 1.0, 1.0, 1.0, 1.0, 1.0, 1.0, 1.0, 1.0, 1.0, 1.0, 1.0, 1.0, 1.0, 1.0, 1.0, 1.0, 1.0, 1.0, 1.0, 1.0, 1.0, 1.0, 1.0, 1.0, 1.0, 1.0, 1.0, 1.0, 1.0, 1.0, 1.0, 1.0, 1.0, 1.0, 1.0, 1.0, 1.0, 1.0, 1.0, 1.0, 1.0, 1.0, 1.0, 1.0, 1.0, 1.0, 1.0, 1.0, 1.0, 1.0, 1.0, 1.0, 1.0, 1.0, 1.0, 1.0, 1.0, 1.0, 1.0, 1.0, 1.0, 1.0, 1.0, 1.0, 1.0, 1.0, 1.0, 1.0, 1.0, 1.0, 1.0, 1.0, 1.0, 1.0, 1.0, 1.0, 1.0, 1.0, 1.0, 1.0, 1.0, 1.0, 1.0, 1.0, 1.0, 1.0, 1.0, 1.0, 1.0, 1.0, 1.0, 1.0, 1.0, 1.0, 1.0, 1.0, 1.0, 1.0, 1.0, 1.0, 1.0, 1.0, 1.0, 1.0, 1.0, 1.0, 1.0, 1.0, 1.0, 1.0, 1.0, 1.0, 1.0, 1.0, 1.0, 1.0, 1.0, 1.0, 1.0, 1.0, 1.0, 1.0, 1.0, 1.0, 1.0, 1.0, 1.0, 1.0, 1.0, 1.0, 1.0, 1.0, 1.0, 1.0, 1.0, 1.0, 1.0, 1.0, 1.0, 1.0, 1.0, 1.0, 1.0, 1.0, 1.0, 1.0, 1.0, 1.0, 1.0, 1.0, 1.0, 1.0, 1.0, 1.0, 1.0, 1.0, 1.0, 1.0, 1.0, 1.0, 1.0, 1.0, 1.0, 1.0, 1.0, 1.0, 1.0, 1.0, 1.0, 1.0, 1.0, 1.0, 1.0, 1.0, 1.0, 1.0, 1.0, 1.0, 1.0, 1.0, 1.0, 1.0, 1.0, 1.0, 1.0, 1.0, 1.0, 1.0, 1.0, 1.0, 1.0, 1.0, 1.0, 1.0, 1.0, 1.0, 1.0, 1.0, 1.0, 1.0, 1.0, 1.0, 1.0, 1.0, 1.0, 1.0, 1.0, 1.0, 1.0, 1.0, 1.0, 1.0, 1.0, 1.0, 1.0, 1.0, 1.0, 1.0, 1.0, 1.0, 1.0, 1.0, 1.0, 1.0, 1.0, 1.0, 1.0, 1.0, 1.0, 1.0, 1.0, 1.0, 1.0, 1.0, 1.0, 1.0, 1.0, 1.0, 1.0, 1.0, 1.0, 1.0, 1.0, 1.0, 1.0, 1.0, 1.0, 1.0, 1.0, 1.0, 1.0, 1.0, 1.0, 1.0, 1.0, 1.0, 1.0, 1.0, 1.0, 1.0, 1.0, 1.0, 1.0, 1.0, 1.0, 1.0, 1.0, 1.0, 1.0, 1.0, 1.0, 1.0, 1.0, 1.0, 1.0, 1.0, 1.0, 1.0, 1.0, 1.0, 1.0, 1.0, 1.0, 1.0, 1.0, 1.0, 1.0, 1.0, 1.0, 1.0])
me_cube_006.materials.append(mat_material_002)
me_cube_006.materials.append(None)
me_cube_006.use_remesh_preserve_volume = False
me_cube_006.use_remesh_preserve_attributes = False
me_cube_006.use_mirror_vertex_groups = False
me_cube_006.update()

# ---- objects
ob_lamp = bpy.data.objects.new('Lamp', light_lamp)
ob_camera = bpy.data.objects.new('Camera', cam_camera)
ob_cube_006 = bpy.data.objects.new('Cube.006', me_cube_006)

# ---- transforms, parenting, visibility, modifiers, constraints
ob_lamp.location = (4.076, 1.005, 5.904)
ob_lamp.rotation_euler = (0.6503, 0.05522, 1.866)
ob_lamp.lock_rotations_4d = False
ob_lamp.empty_display_type = 'ARROWS'
ob_lamp.color = (0.0, 0.0, 0.0, 0.0)
ob_lamp.lineart.crease_threshold = 0.0
ob_camera.location = (7.481, -6.508, 5.344)
ob_camera.rotation_euler = (1.109, 0.01082, 0.8149)
ob_camera.lock_rotations_4d = False
ob_camera.empty_display_type = 'ARROWS'
ob_camera.color = (0.0, 0.0, 0.0, 0.0)
ob_camera.display_type = 'WIRE'
ob_camera.lineart.crease_threshold = 0.0
ob_cube_006.location = (2.393, -3.134, 0.8928)
ob_cube_006.rotation_euler = (0.0, 1.571, 0.0)
ob_cube_006.scale = (1.5, 0.2, 0.2)
ob_cube_006.lineart.crease_threshold = 0.0

# ---- collection membership
col_collection_1.objects.link(ob_lamp)
col_collection_1.objects.link(ob_camera)
col_collection_1.objects.link(ob_cube_006)

# ---- scene / render settings (as saved in the file)
scene.camera = ob_camera
scene.frame_start = 1; scene.frame_end = 250; scene.frame_set(12)
scene.render.engine = 'BLENDER_EEVEE_NEXT'
scene.render.resolution_percentage = 50
scene.render.dither_intensity = 0.0
scene.cycles.use_denoising = False
scene.cycles.samples = 128
scene.cycles.sampling_pattern = 'TABULATED_SOBOL'
scene.cycles.light_sampling_threshold = 0.0
scene.cycles.use_adaptive_sampling = False
scene.cycles.use_light_tree = False
scene.cycles.blur_glossy = 0.0
scene.cycles.sample_clamp_indirect = 0.0
scene.view_settings.view_transform = 'Standard'
bpy.context.view_layer.update()
